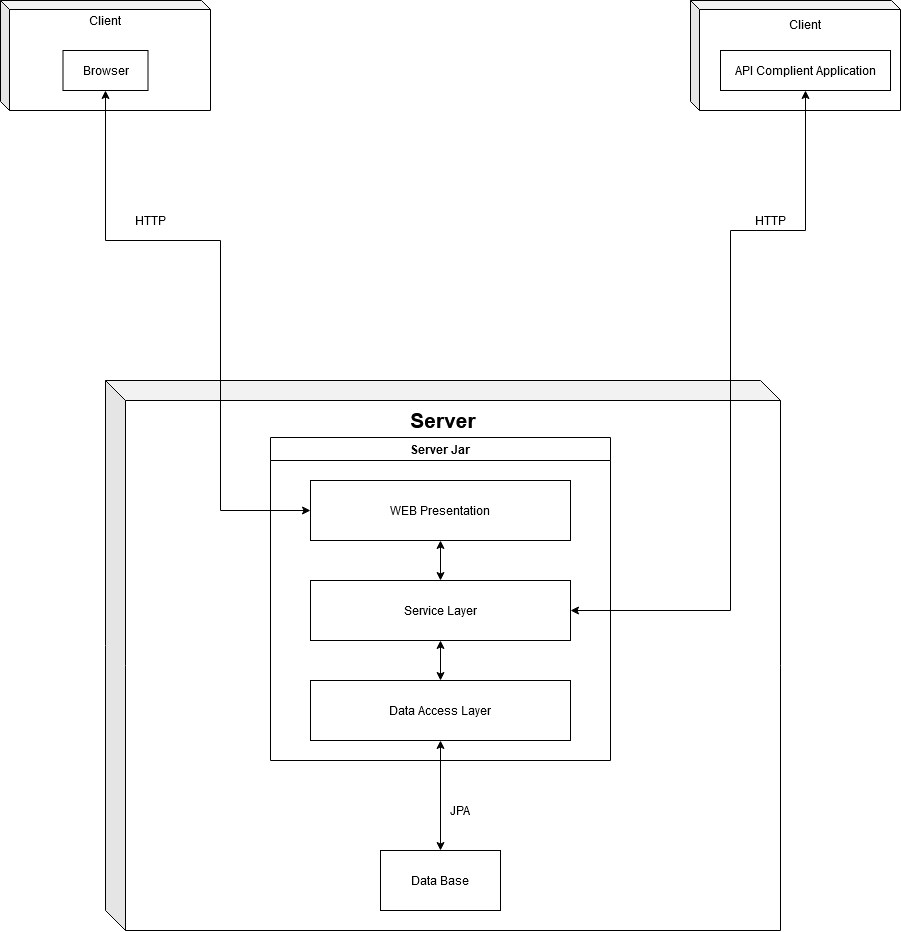

The diagram above was exported from draw.io. Its source (the exported page's mxGraphModel, read from the mxfile embedded in the PNG):
<mxGraphModel dx="2370" dy="1282" grid="1" gridSize="10" guides="1" tooltips="1" connect="1" arrows="1" fold="1" page="1" pageScale="1" pageWidth="1100" pageHeight="850" background="#ffffff" math="0" shadow="0">
  <root>
    <mxCell id="0" />
    <mxCell id="1" parent="0" />
    <mxCell id="plVfQBkR603PUjMmd-aT-1" value="" style="shape=cube;whiteSpace=wrap;html=1;boundedLbl=1;backgroundOutline=1;darkOpacity=0.05;darkOpacity2=0.1;" vertex="1" parent="1">
      <mxGeometry x="215" y="440" width="675" height="550" as="geometry" />
    </mxCell>
    <mxCell id="plVfQBkR603PUjMmd-aT-2" value="" style="shape=cube;whiteSpace=wrap;html=1;boundedLbl=1;backgroundOutline=1;darkOpacity=0.05;darkOpacity2=0.1;size=9;" vertex="1" parent="1">
      <mxGeometry x="110" y="60" width="210" height="110" as="geometry" />
    </mxCell>
    <mxCell id="plVfQBkR603PUjMmd-aT-3" value="Client" style="text;html=1;strokeColor=none;fillColor=none;align=center;verticalAlign=middle;whiteSpace=wrap;rounded=0;" vertex="1" parent="1">
      <mxGeometry x="195" y="70" width="40" height="20" as="geometry" />
    </mxCell>
    <mxCell id="plVfQBkR603PUjMmd-aT-5" style="edgeStyle=orthogonalEdgeStyle;rounded=0;orthogonalLoop=1;jettySize=auto;html=1;exitX=0.5;exitY=1;exitDx=0;exitDy=0;startArrow=classic;startFill=1;entryX=0;entryY=0.5;entryDx=0;entryDy=0;" edge="1" parent="1" source="plVfQBkR603PUjMmd-aT-4" target="plVfQBkR603PUjMmd-aT-16">
      <mxGeometry relative="1" as="geometry">
        <mxPoint x="160" y="360" as="targetPoint" />
        <Array as="points">
          <mxPoint x="215" y="300" />
          <mxPoint x="330" y="300" />
          <mxPoint x="330" y="570" />
        </Array>
      </mxGeometry>
    </mxCell>
    <mxCell id="plVfQBkR603PUjMmd-aT-4" value="Browser" style="rounded=0;whiteSpace=wrap;html=1;" vertex="1" parent="1">
      <mxGeometry x="172.5" y="110" width="85" height="40" as="geometry" />
    </mxCell>
    <mxCell id="plVfQBkR603PUjMmd-aT-6" value="HTTP" style="text;html=1;strokeColor=none;fillColor=none;align=center;verticalAlign=middle;whiteSpace=wrap;rounded=0;" vertex="1" parent="1">
      <mxGeometry x="240" y="270" width="40" height="20" as="geometry" />
    </mxCell>
    <mxCell id="plVfQBkR603PUjMmd-aT-8" value="" style="shape=cube;whiteSpace=wrap;html=1;boundedLbl=1;backgroundOutline=1;darkOpacity=0.05;darkOpacity2=0.1;size=9;" vertex="1" parent="1">
      <mxGeometry x="800" y="60" width="210" height="110" as="geometry" />
    </mxCell>
    <mxCell id="plVfQBkR603PUjMmd-aT-9" value="Client" style="text;html=1;strokeColor=none;fillColor=none;align=center;verticalAlign=middle;whiteSpace=wrap;rounded=0;" vertex="1" parent="1">
      <mxGeometry x="895" y="74" width="40" height="20" as="geometry" />
    </mxCell>
    <mxCell id="plVfQBkR603PUjMmd-aT-11" style="edgeStyle=orthogonalEdgeStyle;rounded=0;orthogonalLoop=1;jettySize=auto;html=1;exitX=0.5;exitY=1;exitDx=0;exitDy=0;entryX=1;entryY=0.5;entryDx=0;entryDy=0;startArrow=classic;startFill=1;" edge="1" parent="1" source="plVfQBkR603PUjMmd-aT-10" target="plVfQBkR603PUjMmd-aT-18">
      <mxGeometry relative="1" as="geometry">
        <Array as="points">
          <mxPoint x="915" y="290" />
          <mxPoint x="840" y="290" />
          <mxPoint x="840" y="670" />
        </Array>
      </mxGeometry>
    </mxCell>
    <mxCell id="plVfQBkR603PUjMmd-aT-10" value="API Complient Application" style="rounded=0;whiteSpace=wrap;html=1;" vertex="1" parent="1">
      <mxGeometry x="830" y="110" width="170" height="40" as="geometry" />
    </mxCell>
    <mxCell id="plVfQBkR603PUjMmd-aT-12" value="HTTP" style="text;html=1;strokeColor=none;fillColor=none;align=center;verticalAlign=middle;whiteSpace=wrap;rounded=0;" vertex="1" parent="1">
      <mxGeometry x="860" y="270" width="40" height="20" as="geometry" />
    </mxCell>
    <mxCell id="plVfQBkR603PUjMmd-aT-13" value="&lt;font style=&quot;font-size: 21px&quot;&gt;&lt;b&gt;Server&lt;/b&gt;&lt;/font&gt;" style="text;html=1;strokeColor=none;fillColor=none;align=center;verticalAlign=middle;whiteSpace=wrap;rounded=0;" vertex="1" parent="1">
      <mxGeometry x="507.5" y="470" width="90" height="20" as="geometry" />
    </mxCell>
    <mxCell id="plVfQBkR603PUjMmd-aT-29" style="edgeStyle=orthogonalEdgeStyle;rounded=0;orthogonalLoop=1;jettySize=auto;html=1;exitX=0.5;exitY=1;exitDx=0;exitDy=0;entryX=0.5;entryY=0;entryDx=0;entryDy=0;startArrow=classic;startFill=1;" edge="1" parent="1" source="plVfQBkR603PUjMmd-aT-16" target="plVfQBkR603PUjMmd-aT-18">
      <mxGeometry relative="1" as="geometry" />
    </mxCell>
    <mxCell id="plVfQBkR603PUjMmd-aT-16" value="WEB Presentation" style="rounded=0;whiteSpace=wrap;html=1;" vertex="1" parent="1">
      <mxGeometry x="420" y="540" width="260" height="60" as="geometry" />
    </mxCell>
    <mxCell id="plVfQBkR603PUjMmd-aT-30" style="edgeStyle=orthogonalEdgeStyle;rounded=0;orthogonalLoop=1;jettySize=auto;html=1;exitX=0.5;exitY=1;exitDx=0;exitDy=0;entryX=0.5;entryY=0;entryDx=0;entryDy=0;startArrow=classic;startFill=1;" edge="1" parent="1" source="plVfQBkR603PUjMmd-aT-18" target="plVfQBkR603PUjMmd-aT-20">
      <mxGeometry relative="1" as="geometry" />
    </mxCell>
    <mxCell id="plVfQBkR603PUjMmd-aT-18" value="Service Layer" style="rounded=0;whiteSpace=wrap;html=1;" vertex="1" parent="1">
      <mxGeometry x="420" y="640" width="260" height="60" as="geometry" />
    </mxCell>
    <mxCell id="plVfQBkR603PUjMmd-aT-20" value="Data Access Layer" style="rounded=0;whiteSpace=wrap;html=1;" vertex="1" parent="1">
      <mxGeometry x="420" y="740" width="260" height="60" as="geometry" />
    </mxCell>
    <mxCell id="plVfQBkR603PUjMmd-aT-22" value="Server Jar" style="swimlane;fillColor=none;" vertex="1" parent="1">
      <mxGeometry x="380" y="497" width="340" height="323" as="geometry" />
    </mxCell>
    <mxCell id="plVfQBkR603PUjMmd-aT-24" style="edgeStyle=orthogonalEdgeStyle;rounded=0;orthogonalLoop=1;jettySize=auto;html=1;exitX=0.5;exitY=0;exitDx=0;exitDy=0;entryX=0.5;entryY=1;entryDx=0;entryDy=0;startArrow=classic;startFill=1;" edge="1" parent="1" source="plVfQBkR603PUjMmd-aT-23" target="plVfQBkR603PUjMmd-aT-20">
      <mxGeometry relative="1" as="geometry" />
    </mxCell>
    <mxCell id="plVfQBkR603PUjMmd-aT-23" value="Data Base" style="rounded=0;whiteSpace=wrap;html=1;fillColor=none;" vertex="1" parent="1">
      <mxGeometry x="490" y="910" width="120" height="60" as="geometry" />
    </mxCell>
    <mxCell id="plVfQBkR603PUjMmd-aT-25" value="JPA" style="text;html=1;strokeColor=none;fillColor=none;align=center;verticalAlign=middle;whiteSpace=wrap;rounded=0;" vertex="1" parent="1">
      <mxGeometry x="550" y="860" width="40" height="20" as="geometry" />
    </mxCell>
  </root>
</mxGraphModel>